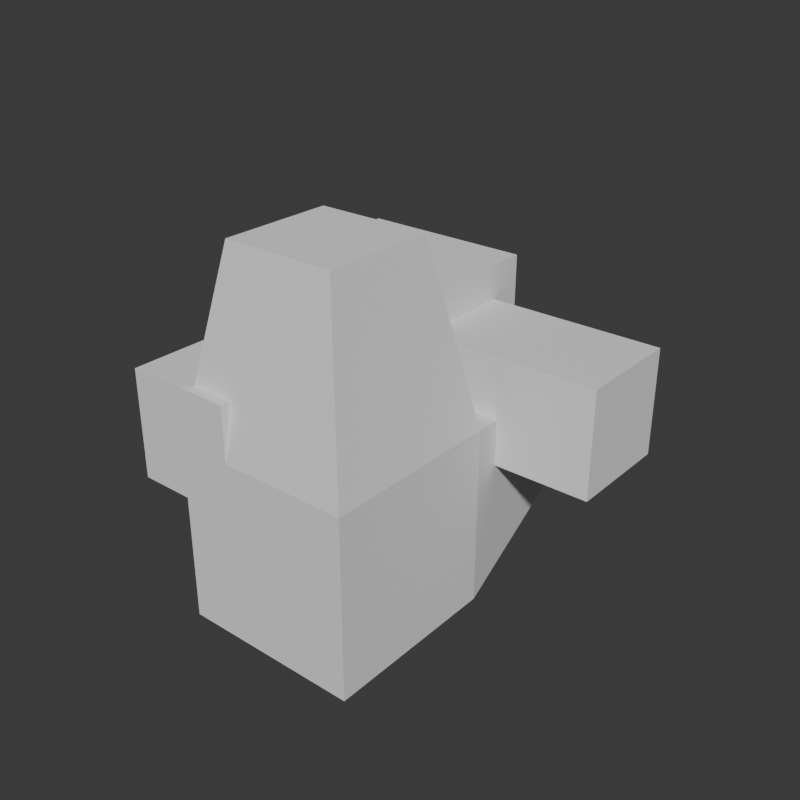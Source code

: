 # Source: WelderWall.blend  (saved by Blender 4.3.32; exported with 4.5.12 LTS)
import bpy
from mathutils import Matrix  # noqa: F401  (used for matrix-valued properties, if any)

bpy.ops.wm.read_factory_settings(use_empty=True)
scene = bpy.context.scene
scene.name = 'WelderWallCorner'

# ---- collections
col_seut__welderwallcorner = bpy.data.collections.new('SEUT (WelderWallCorner)'); scene.collection.children.link(col_seut__welderwallcorner)
col_main__welderwallcorner = bpy.data.collections.new('Main (WelderWallCorner)'); col_seut__welderwallcorner.children.link(col_main__welderwallcorner)
col_collision___main__welderwallcorner = bpy.data.collections.new('Collision - Main (WelderWallCorner)'); col_seut__welderwallcorner.children.link(col_collision___main__welderwallcorner)
col_bs1__welderwallcorner = bpy.data.collections.new('BS1 (WelderWallCorner)'); col_seut__welderwallcorner.children.link(col_bs1__welderwallcorner)
col_bs2__welderwallcorner = bpy.data.collections.new('BS2 (WelderWallCorner)'); col_seut__welderwallcorner.children.link(col_bs2__welderwallcorner)
col_bs3__welderwallcorner = bpy.data.collections.new('BS3 (WelderWallCorner)'); col_seut__welderwallcorner.children.link(col_bs3__welderwallcorner)
col_lod1__welderwallcorner = bpy.data.collections.new('LOD1 (WelderWallCorner)'); col_seut__welderwallcorner.children.link(col_lod1__welderwallcorner)
col_lod2__welderwallcorner = bpy.data.collections.new('LOD2 (WelderWallCorner)'); col_seut__welderwallcorner.children.link(col_lod2__welderwallcorner)
col_lod3__welderwallcorner = bpy.data.collections.new('LOD3 (WelderWallCorner)'); col_seut__welderwallcorner.children.link(col_lod3__welderwallcorner)
col_bs1_lod1__welderwallcorner = bpy.data.collections.new('BS1_LOD1 (WelderWallCorner)'); col_seut__welderwallcorner.children.link(col_bs1_lod1__welderwallcorner)

# ---- world
world_world = bpy.data.worlds.new('World'); scene.world = world_world
world_world.use_nodes = True; world_world.node_tree.nodes.clear()
_N = world_world.node_tree.nodes; _L = world_world.node_tree.links
n0 = _N.new('ShaderNodeOutputWorld'); n0.name = 'World Output'; n0.location = (300, 300)
n1 = _N.new('ShaderNodeBackground'); n1.name = 'Background'; n1.location = (10, 300)
n1.inputs[0].default_value = (0.05088, 0.05088, 0.05088, 1.0)
_L.new(n1.outputs[0], n0.inputs[0])
n0.is_active_output = True
world_world.color = (0.05088, 0.05088, 0.05088)
world_world.sun_shadow_jitter_overblur = 0.0

# ---- meshes
me_cube_016 = bpy.data.meshes.new('Cube.016')
me_cube_016.from_pydata([(-1.25, -1.25, -1.25), (-1.25, -1.25, 1.25), (-1.25, 1.25, -1.25), (-1.25, 1.25, 1.25), (1.25, -1.25, -1.25), (1.25, -1.25, 1.25), (1.25, 1.25, -1.25), (1.25, 1.25, 1.25)], [], [(0, 1, 3, 2), (2, 3, 7, 6), (6, 7, 5, 4), (4, 5, 1, 0), (2, 6, 4, 0), (7, 3, 1, 5)])
_uv = me_cube_016.uv_layers.new(name='UVMap')
_uv.uv.foreach_set('vector', [0.375, 0.0, 0.625, 0.0, 0.625, 0.25, 0.375, 0.25, 0.375, 0.25, 0.625, 0.25, 0.625, 0.5, 0.375, 0.5, 0.375, 0.5, 0.625, 0.5, 0.625, 0.75, 0.375, 0.75, 0.375, 0.75, 0.625, 0.75, 0.625, 1.0, 0.375, 1.0, 0.125, 0.5, 0.375, 0.5, 0.375, 0.75, 0.125, 0.75, 0.625, 0.5, 0.875, 0.5, 0.875, 0.75, 0.625, 0.75])
me_cube_016.update()
me_cube_017 = bpy.data.meshes.new('Cube.017')
me_cube_017.from_pydata([(-1.25, -1.25, -1.25), (-1.25, -1.25, 1.25), (-1.25, 1.25, -1.25), (-1.25, 1.25, 1.25), (1.25, -1.25, -1.25), (1.25, -1.25, 1.25), (1.25, 1.25, -1.25), (1.25, 1.25, 1.25)], [], [(0, 1, 3, 2), (2, 3, 7, 6), (6, 7, 5, 4), (4, 5, 1, 0), (2, 6, 4, 0), (7, 3, 1, 5)])
_uv = me_cube_017.uv_layers.new(name='UVMap')
_uv.uv.foreach_set('vector', [0.375, 0.0, 0.625, 0.0, 0.625, 0.25, 0.375, 0.25, 0.375, 0.25, 0.625, 0.25, 0.625, 0.5, 0.375, 0.5, 0.375, 0.5, 0.625, 0.5, 0.625, 0.75, 0.375, 0.75, 0.375, 0.75, 0.625, 0.75, 0.625, 1.0, 0.375, 1.0, 0.125, 0.5, 0.375, 0.5, 0.375, 0.75, 0.125, 0.75, 0.625, 0.5, 0.875, 0.5, 0.875, 0.75, 0.625, 0.75])
me_cube_017.update()
me_cube_063 = bpy.data.meshes.new('Cube.063')
me_cube_063.from_pydata([(-1.25, -1.25, -1.25), (-1.25, -1.25, 1.25), (-1.25, 1.25, -1.25), (-1.25, 1.25, 1.25), (1.25, -1.25, -1.25), (1.25, -1.25, 1.25), (1.25, 1.25, -1.25), (1.25, 1.25, 1.25), (-0.7537, 3.75, 0.7537), (-0.7537, 3.75, -0.7537), (0.7537, 3.75, -0.7537), (0.7537, 3.75, 0.7537), (-0.7689, -0.7689, 3.75), (-0.7689, 0.7689, 3.75), (0.7689, 0.7689, 3.75), (0.7689, -0.7689, 3.75)], [], [(0, 1, 3, 2), (2, 3, 8, 9), (6, 7, 5, 4), (4, 5, 1, 0), (2, 6, 4, 0), (5, 7, 14, 15), (9, 8, 11, 10), (7, 6, 10, 11), (6, 2, 9, 10), (3, 7, 11, 8), (14, 13, 12, 15), (3, 1, 12, 13), (1, 5, 15, 12), (7, 3, 13, 14)])
_uv = me_cube_063.uv_layers.new(name='UVMap')
_uv.uv.foreach_set('vector', [0.375, 0.0, 0.625, 0.0, 0.625, 0.25, 0.375, 0.25, 0.375, 0.25, 0.625, 0.25, 0.625, 0.25, 0.375, 0.25, 0.375, 0.5, 0.625, 0.5, 0.625, 0.75, 0.375, 0.75, 0.375, 0.75, 0.625, 0.75, 0.625, 1.0, 0.375, 1.0, 0.125, 0.5, 0.375, 0.5, 0.375, 0.75, 0.125, 0.75, 0.625, 0.75, 0.625, 0.5, 0.625, 0.5, 0.625, 0.75, 0.375, 0.25, 0.625, 0.25, 0.625, 0.5, 0.375, 0.5, 0.625, 0.5, 0.375, 0.5, 0.375, 0.5, 0.625, 0.5, 0.375, 0.5, 0.125, 0.5, 0.125, 0.5, 0.375, 0.5, 0.875, 0.5, 0.625, 0.5, 0.625, 0.5, 0.875, 0.5, 0.625, 0.5, 0.875, 0.5, 0.875, 0.75, 0.625, 0.75, 0.625, 0.25, 0.625, 0.0, 0.625, 0.0, 0.625, 0.25, 0.625, 1.0, 0.625, 0.75, 0.625, 0.75, 0.625, 1.0, 0.625, 0.5, 0.875, 0.5, 0.875, 0.5, 0.625, 0.5])
me_cube_063.update()

# ---- objects
ob_base = bpy.data.objects.new('Base', me_cube_016)
ob_connection = bpy.data.objects.new('Connection', me_cube_017)
ob_connection_002 = bpy.data.objects.new('Connection.002', me_cube_017)
ob_dummy_detector_conveyorline_1_002 = bpy.data.objects.new('dummy_detector_conveyorline_1.002', None)
ob_dummy_detector_conveyorline_1_001 = bpy.data.objects.new('dummy_detector_conveyorline_1.001', None)
ob_dummy_detector_conveyorline_1_005 = bpy.data.objects.new('dummy_detector_conveyorline_1.005', None)
ob_dummy_detector_conveyorline_1_003 = bpy.data.objects.new('dummy_detector_conveyorline_1.003', None)
ob_base_001 = bpy.data.objects.new('Base.001', me_cube_063)

# ---- transforms, parenting, visibility, modifiers, constraints
ob_base.location = (-1.25, 1.25, 0.0)
ob_base.rotation_euler = (-9.425, -1.571, 0.0)
ob_connection.parent = ob_base
ob_connection.matrix_parent_inverse = Matrix(((1.0, -0.0, -0.0, -0.0), (-0.0, 1.0, 0.0, 1.25), (-0.0, -0.0, 1.0, 1.25), (-0.0, 0.0, -0.0, 1.0)))
ob_connection.location = (0.0, 1.25, -1.25)
ob_connection.scale = (0.6, 1.0, 0.6)
ob_connection_002.parent = ob_base
ob_connection_002.matrix_parent_inverse = Matrix(((1.0, -0.0, -0.0, -0.0), (-0.0, 1.0, 0.0, 1.25), (-0.0, -0.0, 1.0, 1.25), (-0.0, 0.0, -0.0, 1.0)))
ob_connection_002.location = (0.0, -1.25, 1.25)
ob_connection_002.rotation_euler = (1.571, -0.0, 0.0)
ob_connection_002.scale = (0.6, 1.0, 0.6)
ob_dummy_detector_conveyorline_1_002.parent = ob_base
ob_dummy_detector_conveyorline_1_002.matrix_parent_inverse = Matrix(((1.0, -0.0, -0.0, -0.0), (-0.0, 1.0, 0.0, 1.25), (-0.0, -0.0, 1.0, 1.25), (-0.0, 0.0, -0.0, 1.0)))
ob_dummy_detector_conveyorline_1_002.location = (0.0, -1.25, 2.5)
ob_dummy_detector_conveyorline_1_002.scale = (0.7367, 0.7367, 0.2241)
ob_dummy_detector_conveyorline_1_002.empty_display_type = 'CUBE'
ob_dummy_detector_conveyorline_1_001.parent = ob_base
ob_dummy_detector_conveyorline_1_001.matrix_parent_inverse = Matrix(((1.0, -0.0, -0.0, -0.0), (-0.0, 1.0, 0.0, 1.25), (-0.0, -0.0, 1.0, 1.25), (-0.0, 0.0, -0.0, 1.0)))
ob_dummy_detector_conveyorline_1_001.location = (0.0, 2.5, -1.25)
ob_dummy_detector_conveyorline_1_001.rotation_euler = (-1.571, 0.0, 0.0)
ob_dummy_detector_conveyorline_1_001.scale = (0.7367, 0.7367, 0.2241)
ob_dummy_detector_conveyorline_1_001.empty_display_type = 'CUBE'
ob_dummy_detector_conveyorline_1_005.parent = ob_base
ob_dummy_detector_conveyorline_1_005.matrix_parent_inverse = Matrix(((1.0, -0.0, -0.0, -0.0), (-0.0, 1.0, 0.0, 1.25), (-0.0, -0.0, 1.0, 1.25), (-0.0, 0.0, -0.0, 1.0)))
ob_dummy_detector_conveyorline_1_005.location = (0.0, -2.5, -1.25)
ob_dummy_detector_conveyorline_1_005.rotation_euler = (-1.571, 0.0, 0.0)
ob_dummy_detector_conveyorline_1_005.scale = (0.7367, 0.7367, 0.2241)
ob_dummy_detector_conveyorline_1_005.empty_display_type = 'CUBE'
ob_dummy_detector_conveyorline_1_003.parent = ob_base
ob_dummy_detector_conveyorline_1_003.matrix_parent_inverse = Matrix(((1.0, -0.0, -0.0, -0.0), (-0.0, 1.0, 0.0, 1.25), (-0.0, -0.0, 1.0, 1.25), (-0.0, 0.0, -0.0, 1.0)))
ob_dummy_detector_conveyorline_1_003.location = (0.0, -1.25, -2.5)
ob_dummy_detector_conveyorline_1_003.scale = (0.7367, 0.7367, 0.2241)
ob_dummy_detector_conveyorline_1_003.empty_display_type = 'CUBE'
ob_base_001.location = (0.0, -1.25, -1.25)

# ---- collection membership
col_main__welderwallcorner.objects.link(ob_base)
col_main__welderwallcorner.objects.link(ob_connection)
col_main__welderwallcorner.objects.link(ob_connection_002)
col_main__welderwallcorner.objects.link(ob_dummy_detector_conveyorline_1_002)
col_main__welderwallcorner.objects.link(ob_dummy_detector_conveyorline_1_001)
col_main__welderwallcorner.objects.link(ob_dummy_detector_conveyorline_1_005)
col_main__welderwallcorner.objects.link(ob_dummy_detector_conveyorline_1_003)
col_collision___main__welderwallcorner.objects.link(ob_base_001)

# ---- scene / render settings (as saved in the file)
scene.frame_start = 1; scene.frame_end = 250; scene.frame_set(0)
scene.render.engine = 'BLENDER_EEVEE_NEXT'
scene.render.resolution_x = 128
scene.render.resolution_y = 128
scene.render.fps = 60
bpy.context.view_layer.update()

# ---- added for rendering (the .blend has no active camera and no usable light): camera, sun
cam_auto = bpy.data.cameras.new('AutoCamera')
cam_auto.lens = 50.0
cam_auto.sensor_width = 36.0
cam_auto.clip_end = 1000.0
ob_auto_camera = bpy.data.objects.new('AutoCamera', cam_auto)
scene.collection.objects.link(ob_auto_camera)
ob_auto_camera.location = (8.01268, -9.61522, 6.41015)
ob_auto_camera.rotation_euler = (1.09748, -7.21219e-08, 0.694738)
scene.camera = ob_auto_camera
light_auto_sun = bpy.data.lights.new('AutoSun', 'SUN')
light_auto_sun.energy = 3.0
light_auto_sun.angle = 0.0523599
ob_auto_sun = bpy.data.objects.new('AutoSun', light_auto_sun)
scene.collection.objects.link(ob_auto_sun)
ob_auto_sun.rotation_euler = (0.872665, 0.174533, 0.523599)
bpy.context.view_layer.update()
